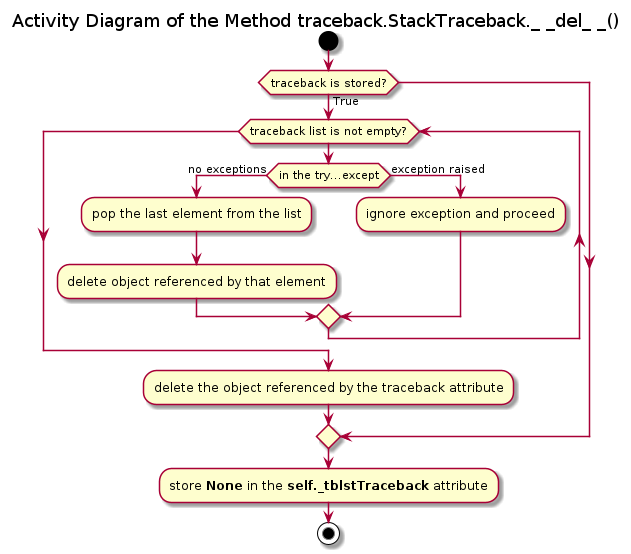

The diagram above was rendered by PlantUML. Its source (embedded in the PNG):
@startuml traceback_stacktraceback_del

title Activity Diagram of the Method traceback.StackTraceback._ _del_ _()

start

if (traceback is stored?) then (True)
    while (traceback list is not empty?)
        if (in the try...except) then (no exceptions)
            :pop the last element from the list;
            
            :delete object referenced by that element;
        else (exception raised)
            :ignore exception and proceed;
        endif
    end while

    :delete the object referenced by the traceback attribute;
endif

:store <b>None</b> in the <b>self._tblstTraceback</b> attribute;

stop

@enduml